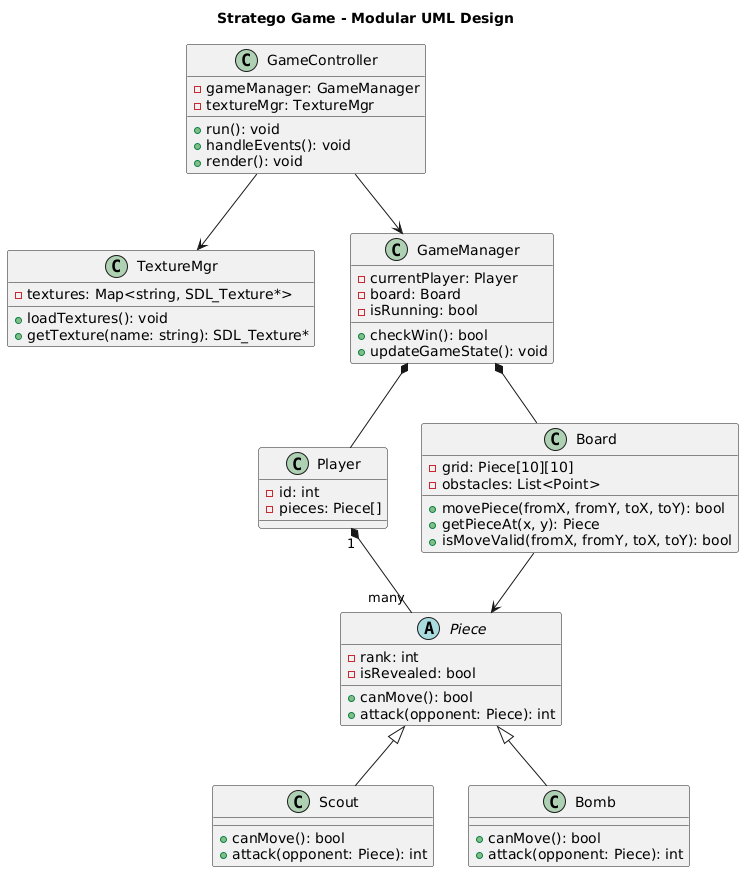

The diagram above was rendered by PlantUML. Its source (embedded in the PNG):
@startuml
title Stratego Game - Modular UML Design

' --- Base Piece class and its children ---
abstract class Piece {
    - rank: int
    - isRevealed: bool
    + canMove(): bool
    + attack(opponent: Piece): int
}

class Scout {
    + canMove(): bool
    + attack(opponent: Piece): int
}
class Bomb {
    + canMove(): bool
    + attack(opponent: Piece): int
}

Piece <|-- Scout
Piece <|-- Bomb

' --- Player ---
class Player {
    - id: int
    - pieces: Piece[]
}

Player "1" *-- "many" Piece

' --- Board ---
class Board {
    - grid: Piece[10][10]
    - obstacles: List<Point>
    + movePiece(fromX, fromY, toX, toY): bool
    + getPieceAt(x, y): Piece
    + isMoveValid(fromX, fromY, toX, toY): bool
}

Board --> Piece

' --- Texture Manager ---
class TextureMgr {
    - textures: Map<string, SDL_Texture*>
    + loadTextures(): void
    + getTexture(name: string): SDL_Texture*
}

' --- Game Manager ---
class GameManager {
    - currentPlayer: Player
    - board: Board
    - isRunning: bool
    + checkWin(): bool
    + updateGameState(): void
}

GameManager *-- Player
GameManager *-- Board

' --- Game Controller ---
class GameController {
    - gameManager: GameManager
    - textureMgr: TextureMgr
    + run(): void
    + handleEvents(): void
    + render(): void
}

GameController --> GameManager
GameController --> TextureMgr
@enduml